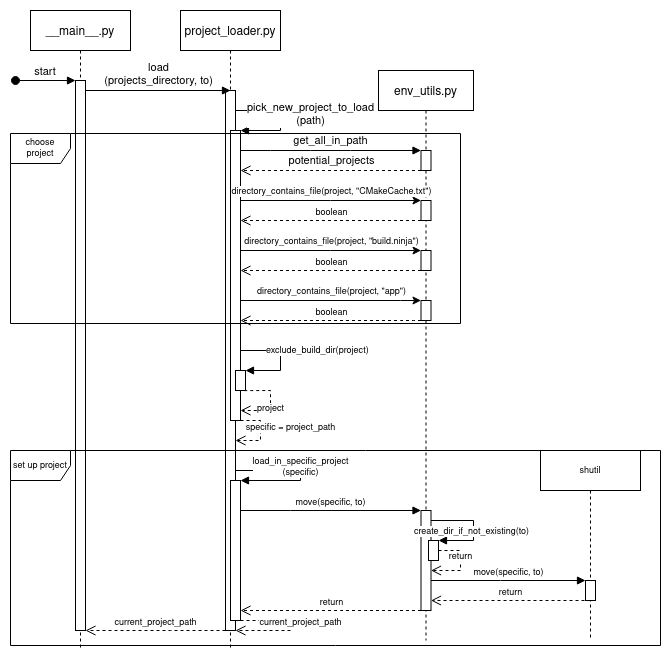

The diagram above was exported from draw.io. Its source (the exported page's mxGraphModel, read from the mxfile embedded in the PNG):
<mxGraphModel dx="1422" dy="795" grid="1" gridSize="10" guides="1" tooltips="1" connect="1" arrows="1" fold="1" page="1" pageScale="1" pageWidth="850" pageHeight="1100" math="0" shadow="0">
  <root>
    <mxCell id="0" />
    <mxCell id="1" parent="0" />
    <mxCell id="3nuBFxr9cyL0pnOWT2aG-1" value="__main__.py" style="shape=umlLifeline;perimeter=lifelinePerimeter;container=1;collapsible=0;recursiveResize=0;rounded=0;shadow=0;strokeWidth=1;" parent="1" vertex="1">
      <mxGeometry x="30" y="30" width="100" height="640" as="geometry" />
    </mxCell>
    <mxCell id="3nuBFxr9cyL0pnOWT2aG-2" value="" style="points=[];perimeter=orthogonalPerimeter;rounded=0;shadow=0;strokeWidth=1;" parent="3nuBFxr9cyL0pnOWT2aG-1" vertex="1">
      <mxGeometry x="45" y="70" width="10" height="550" as="geometry" />
    </mxCell>
    <mxCell id="3nuBFxr9cyL0pnOWT2aG-3" value="start" style="verticalAlign=bottom;startArrow=oval;endArrow=block;startSize=8;shadow=0;strokeWidth=1;" parent="3nuBFxr9cyL0pnOWT2aG-1" target="3nuBFxr9cyL0pnOWT2aG-2" edge="1">
      <mxGeometry relative="1" as="geometry">
        <mxPoint x="-15" y="70" as="sourcePoint" />
      </mxGeometry>
    </mxCell>
    <mxCell id="3nuBFxr9cyL0pnOWT2aG-5" value="project_loader.py" style="shape=umlLifeline;perimeter=lifelinePerimeter;container=1;collapsible=0;recursiveResize=0;rounded=0;shadow=0;strokeWidth=1;" parent="1" vertex="1">
      <mxGeometry x="180" y="30" width="100" height="640" as="geometry" />
    </mxCell>
    <mxCell id="3nuBFxr9cyL0pnOWT2aG-6" value="" style="points=[];perimeter=orthogonalPerimeter;rounded=0;shadow=0;strokeWidth=1;" parent="3nuBFxr9cyL0pnOWT2aG-5" vertex="1">
      <mxGeometry x="45" y="80" width="10" height="540" as="geometry" />
    </mxCell>
    <mxCell id="I_NNnq2KP0wXr3WmkSn1-2" value="" style="html=1;points=[];perimeter=orthogonalPerimeter;" vertex="1" parent="3nuBFxr9cyL0pnOWT2aG-5">
      <mxGeometry x="50" y="120" width="10" height="290" as="geometry" />
    </mxCell>
    <mxCell id="I_NNnq2KP0wXr3WmkSn1-5" value="&lt;div&gt;pick_new_project_to_load&lt;/div&gt;&lt;div&gt;(path)&lt;/div&gt;" style="html=1;verticalAlign=bottom;endArrow=block;rounded=0;" edge="1" parent="3nuBFxr9cyL0pnOWT2aG-5" source="3nuBFxr9cyL0pnOWT2aG-6" target="I_NNnq2KP0wXr3WmkSn1-2">
      <mxGeometry x="0.2381" y="-30" width="80" relative="1" as="geometry">
        <mxPoint x="60" y="90" as="sourcePoint" />
        <mxPoint x="140" y="90" as="targetPoint" />
        <Array as="points">
          <mxPoint x="80" y="100" />
          <mxPoint x="100" y="100" />
          <mxPoint x="100" y="120" />
        </Array>
        <mxPoint x="30" y="30" as="offset" />
      </mxGeometry>
    </mxCell>
    <mxCell id="I_NNnq2KP0wXr3WmkSn1-45" value="specific = project_path" style="html=1;verticalAlign=bottom;endArrow=open;dashed=1;endSize=8;rounded=0;fontSize=9;" edge="1" parent="3nuBFxr9cyL0pnOWT2aG-5" source="I_NNnq2KP0wXr3WmkSn1-2" target="3nuBFxr9cyL0pnOWT2aG-6">
      <mxGeometry x="0.0667" y="30" relative="1" as="geometry">
        <mxPoint x="160" y="450" as="sourcePoint" />
        <mxPoint x="55" y="430" as="targetPoint" />
        <Array as="points">
          <mxPoint x="80" y="410" />
          <mxPoint x="80" y="430" />
        </Array>
        <mxPoint as="offset" />
      </mxGeometry>
    </mxCell>
    <mxCell id="I_NNnq2KP0wXr3WmkSn1-46" value="" style="html=1;points=[];perimeter=orthogonalPerimeter;fontSize=9;" vertex="1" parent="3nuBFxr9cyL0pnOWT2aG-5">
      <mxGeometry x="50" y="470" width="10" height="140" as="geometry" />
    </mxCell>
    <mxCell id="I_NNnq2KP0wXr3WmkSn1-47" value="&lt;div&gt;load_in_specific_project&lt;/div&gt;(specific)" style="html=1;verticalAlign=bottom;endArrow=block;rounded=0;fontSize=9;" edge="1" parent="3nuBFxr9cyL0pnOWT2aG-5">
      <mxGeometry x="0.1111" width="80" relative="1" as="geometry">
        <mxPoint x="55" y="460" as="sourcePoint" />
        <mxPoint x="60" y="470" as="targetPoint" />
        <Array as="points">
          <mxPoint x="120" y="460" />
          <mxPoint x="120" y="470" />
        </Array>
        <mxPoint as="offset" />
      </mxGeometry>
    </mxCell>
    <mxCell id="I_NNnq2KP0wXr3WmkSn1-61" value="current_project_path" style="html=1;verticalAlign=bottom;endArrow=open;dashed=1;endSize=8;rounded=0;fontSize=9;" edge="1" parent="3nuBFxr9cyL0pnOWT2aG-5">
      <mxGeometry x="0.0435" y="-10" relative="1" as="geometry">
        <mxPoint x="60" y="610" as="sourcePoint" />
        <mxPoint x="55" y="620" as="targetPoint" />
        <Array as="points">
          <mxPoint x="110" y="610" />
          <mxPoint x="110" y="620" />
        </Array>
        <mxPoint x="10" y="10" as="offset" />
      </mxGeometry>
    </mxCell>
    <mxCell id="I_NNnq2KP0wXr3WmkSn1-64" value="" style="html=1;points=[];perimeter=orthogonalPerimeter;fontSize=9;fillColor=default;" vertex="1" parent="3nuBFxr9cyL0pnOWT2aG-5">
      <mxGeometry x="55" y="360" width="10" height="20" as="geometry" />
    </mxCell>
    <mxCell id="I_NNnq2KP0wXr3WmkSn1-65" value="exclude_build_dir(project)" style="edgeStyle=orthogonalEdgeStyle;html=1;align=left;spacingLeft=2;endArrow=block;rounded=0;fontSize=9;" edge="1" target="I_NNnq2KP0wXr3WmkSn1-64" parent="3nuBFxr9cyL0pnOWT2aG-5" source="I_NNnq2KP0wXr3WmkSn1-2">
      <mxGeometry x="-0.5294" relative="1" as="geometry">
        <mxPoint x="55" y="390" as="sourcePoint" />
        <Array as="points">
          <mxPoint x="100" y="340" />
          <mxPoint x="100" y="360" />
          <mxPoint x="60" y="360" />
        </Array>
        <mxPoint as="offset" />
      </mxGeometry>
    </mxCell>
    <mxCell id="I_NNnq2KP0wXr3WmkSn1-67" value="project" style="html=1;verticalAlign=bottom;endArrow=open;dashed=1;endSize=8;rounded=0;fontSize=9;exitX=0.874;exitY=1.006;exitDx=0;exitDy=0;exitPerimeter=0;" edge="1" parent="3nuBFxr9cyL0pnOWT2aG-5" source="I_NNnq2KP0wXr3WmkSn1-64" target="I_NNnq2KP0wXr3WmkSn1-2">
      <mxGeometry x="0.0945" y="-10" relative="1" as="geometry">
        <mxPoint x="130" y="430" as="sourcePoint" />
        <mxPoint x="50" y="430" as="targetPoint" />
        <Array as="points">
          <mxPoint x="90" y="380" />
          <mxPoint x="90" y="400" />
        </Array>
        <mxPoint x="10" y="10" as="offset" />
      </mxGeometry>
    </mxCell>
    <mxCell id="I_NNnq2KP0wXr3WmkSn1-1" value="&lt;div&gt;load&lt;/div&gt;&lt;div&gt;(projects_directory, to)&lt;br&gt;&lt;/div&gt;" style="html=1;verticalAlign=bottom;endArrow=block;rounded=0;" edge="1" parent="1" source="3nuBFxr9cyL0pnOWT2aG-2">
      <mxGeometry width="80" relative="1" as="geometry">
        <mxPoint x="150" y="110" as="sourcePoint" />
        <mxPoint x="230" y="110" as="targetPoint" />
      </mxGeometry>
    </mxCell>
    <mxCell id="I_NNnq2KP0wXr3WmkSn1-7" value="env_utils.py" style="shape=umlLifeline;perimeter=lifelinePerimeter;container=1;collapsible=0;recursiveResize=0;rounded=0;shadow=0;strokeWidth=1;" vertex="1" parent="1">
      <mxGeometry x="378" y="90" width="95" height="570" as="geometry" />
    </mxCell>
    <mxCell id="I_NNnq2KP0wXr3WmkSn1-8" value="" style="points=[];perimeter=orthogonalPerimeter;rounded=0;shadow=0;strokeWidth=1;" vertex="1" parent="I_NNnq2KP0wXr3WmkSn1-7">
      <mxGeometry x="42.5" y="80" width="10" height="20" as="geometry" />
    </mxCell>
    <mxCell id="I_NNnq2KP0wXr3WmkSn1-24" value="" style="points=[];perimeter=orthogonalPerimeter;rounded=0;shadow=0;strokeWidth=1;" vertex="1" parent="I_NNnq2KP0wXr3WmkSn1-7">
      <mxGeometry x="42.5" y="130" width="10" height="20" as="geometry" />
    </mxCell>
    <mxCell id="I_NNnq2KP0wXr3WmkSn1-30" value="" style="points=[];perimeter=orthogonalPerimeter;rounded=0;shadow=0;strokeWidth=1;" vertex="1" parent="I_NNnq2KP0wXr3WmkSn1-7">
      <mxGeometry x="42.5" y="180" width="10" height="20" as="geometry" />
    </mxCell>
    <mxCell id="I_NNnq2KP0wXr3WmkSn1-33" value="" style="points=[];perimeter=orthogonalPerimeter;rounded=0;shadow=0;strokeWidth=1;" vertex="1" parent="I_NNnq2KP0wXr3WmkSn1-7">
      <mxGeometry x="42.5" y="230" width="10" height="20" as="geometry" />
    </mxCell>
    <mxCell id="I_NNnq2KP0wXr3WmkSn1-48" value="" style="html=1;points=[];perimeter=orthogonalPerimeter;fontSize=9;" vertex="1" parent="I_NNnq2KP0wXr3WmkSn1-7">
      <mxGeometry x="42.5" y="440" width="10" height="100" as="geometry" />
    </mxCell>
    <mxCell id="I_NNnq2KP0wXr3WmkSn1-51" value="" style="html=1;points=[];perimeter=orthogonalPerimeter;fontSize=9;" vertex="1" parent="I_NNnq2KP0wXr3WmkSn1-7">
      <mxGeometry x="50" y="470" width="10" height="20" as="geometry" />
    </mxCell>
    <mxCell id="I_NNnq2KP0wXr3WmkSn1-52" value="" style="html=1;verticalAlign=bottom;endArrow=block;rounded=0;fontSize=9;" edge="1" parent="I_NNnq2KP0wXr3WmkSn1-7" source="I_NNnq2KP0wXr3WmkSn1-48" target="I_NNnq2KP0wXr3WmkSn1-51">
      <mxGeometry width="80" relative="1" as="geometry">
        <mxPoint x="95" y="440" as="sourcePoint" />
        <mxPoint x="52.5" y="450" as="targetPoint" />
        <Array as="points">
          <mxPoint x="95" y="450" />
          <mxPoint x="95" y="470" />
        </Array>
      </mxGeometry>
    </mxCell>
    <mxCell id="I_NNnq2KP0wXr3WmkSn1-54" value="create_dir_if_not_existing(to)" style="edgeLabel;html=1;align=center;verticalAlign=middle;resizable=0;points=[];fontSize=9;" vertex="1" connectable="0" parent="I_NNnq2KP0wXr3WmkSn1-52">
      <mxGeometry x="0.3371" y="1" relative="1" as="geometry">
        <mxPoint y="-11" as="offset" />
      </mxGeometry>
    </mxCell>
    <mxCell id="I_NNnq2KP0wXr3WmkSn1-70" value="return" style="html=1;verticalAlign=bottom;endArrow=open;dashed=1;endSize=8;rounded=0;fontSize=9;" edge="1" parent="I_NNnq2KP0wXr3WmkSn1-7" source="I_NNnq2KP0wXr3WmkSn1-51" target="I_NNnq2KP0wXr3WmkSn1-48">
      <mxGeometry relative="1" as="geometry">
        <mxPoint x="192" y="290" as="sourcePoint" />
        <mxPoint x="102" y="480" as="targetPoint" />
        <Array as="points">
          <mxPoint x="82" y="480" />
          <mxPoint x="82" y="500" />
        </Array>
      </mxGeometry>
    </mxCell>
    <mxCell id="I_NNnq2KP0wXr3WmkSn1-10" value="get_all_in_path" style="html=1;verticalAlign=bottom;endArrow=block;rounded=0;" edge="1" parent="1" source="I_NNnq2KP0wXr3WmkSn1-2" target="I_NNnq2KP0wXr3WmkSn1-8">
      <mxGeometry width="80" relative="1" as="geometry">
        <mxPoint x="240" y="160" as="sourcePoint" />
        <mxPoint x="320" y="160" as="targetPoint" />
        <Array as="points">
          <mxPoint x="270" y="170" />
          <mxPoint x="310" y="170" />
          <mxPoint x="350" y="170" />
        </Array>
      </mxGeometry>
    </mxCell>
    <mxCell id="I_NNnq2KP0wXr3WmkSn1-11" value="potential_projects" style="html=1;verticalAlign=bottom;endArrow=open;dashed=1;endSize=8;rounded=0;" edge="1" parent="1" source="I_NNnq2KP0wXr3WmkSn1-8" target="I_NNnq2KP0wXr3WmkSn1-2">
      <mxGeometry relative="1" as="geometry">
        <mxPoint x="360" y="210" as="sourcePoint" />
        <mxPoint x="280" y="210" as="targetPoint" />
        <Array as="points">
          <mxPoint x="310" y="190" />
        </Array>
      </mxGeometry>
    </mxCell>
    <mxCell id="I_NNnq2KP0wXr3WmkSn1-27" value="" style="edgeStyle=orthogonalEdgeStyle;rounded=0;orthogonalLoop=1;jettySize=auto;html=1;fontSize=9;" edge="1" parent="1" source="I_NNnq2KP0wXr3WmkSn1-2" target="I_NNnq2KP0wXr3WmkSn1-24">
      <mxGeometry relative="1" as="geometry">
        <mxPoint x="330" y="460" as="targetPoint" />
        <Array as="points">
          <mxPoint x="330" y="220" />
          <mxPoint x="330" y="220" />
        </Array>
      </mxGeometry>
    </mxCell>
    <mxCell id="I_NNnq2KP0wXr3WmkSn1-36" value="directory_contains_file(project, &quot;CMakeCache.txt&quot;)" style="edgeLabel;html=1;align=center;verticalAlign=middle;resizable=0;points=[];fontSize=9;" vertex="1" connectable="0" parent="I_NNnq2KP0wXr3WmkSn1-27">
      <mxGeometry x="0.0536" y="-1" relative="1" as="geometry">
        <mxPoint x="-5" y="-11" as="offset" />
      </mxGeometry>
    </mxCell>
    <mxCell id="I_NNnq2KP0wXr3WmkSn1-29" value="boolean" style="html=1;verticalAlign=bottom;endArrow=open;dashed=1;endSize=8;rounded=0;fontSize=9;" edge="1" parent="1" source="I_NNnq2KP0wXr3WmkSn1-24" target="I_NNnq2KP0wXr3WmkSn1-2">
      <mxGeometry relative="1" as="geometry">
        <mxPoint x="350" y="460" as="sourcePoint" />
        <mxPoint x="270" y="460" as="targetPoint" />
        <Array as="points">
          <mxPoint x="350" y="240" />
        </Array>
      </mxGeometry>
    </mxCell>
    <mxCell id="I_NNnq2KP0wXr3WmkSn1-49" value="move(specific, to)" style="html=1;verticalAlign=bottom;endArrow=block;rounded=0;fontSize=9;" edge="1" parent="1" source="I_NNnq2KP0wXr3WmkSn1-46" target="I_NNnq2KP0wXr3WmkSn1-48">
      <mxGeometry width="80" relative="1" as="geometry">
        <mxPoint x="240" y="520" as="sourcePoint" />
        <mxPoint x="320" y="520" as="targetPoint" />
        <Array as="points">
          <mxPoint x="290" y="530" />
        </Array>
      </mxGeometry>
    </mxCell>
    <mxCell id="I_NNnq2KP0wXr3WmkSn1-56" value="shutil" style="shape=umlLifeline;perimeter=lifelinePerimeter;whiteSpace=wrap;html=1;container=1;collapsible=0;recursiveResize=0;outlineConnect=0;fontSize=9;" vertex="1" parent="1">
      <mxGeometry x="540" y="470" width="100" height="190" as="geometry" />
    </mxCell>
    <mxCell id="I_NNnq2KP0wXr3WmkSn1-57" value="" style="html=1;points=[];perimeter=orthogonalPerimeter;fontSize=9;" vertex="1" parent="I_NNnq2KP0wXr3WmkSn1-56">
      <mxGeometry x="45" y="130" width="10" height="20" as="geometry" />
    </mxCell>
    <mxCell id="I_NNnq2KP0wXr3WmkSn1-58" value="move(specific, to)" style="html=1;verticalAlign=bottom;endArrow=block;rounded=0;fontSize=9;" edge="1" parent="1" source="I_NNnq2KP0wXr3WmkSn1-48" target="I_NNnq2KP0wXr3WmkSn1-57">
      <mxGeometry width="80" relative="1" as="geometry">
        <mxPoint x="380" y="590" as="sourcePoint" />
        <mxPoint x="460" y="590" as="targetPoint" />
        <Array as="points">
          <mxPoint x="500" y="600" />
        </Array>
      </mxGeometry>
    </mxCell>
    <mxCell id="I_NNnq2KP0wXr3WmkSn1-59" value="return" style="html=1;verticalAlign=bottom;endArrow=open;dashed=1;endSize=8;rounded=0;fontSize=9;" edge="1" parent="1" source="I_NNnq2KP0wXr3WmkSn1-57" target="I_NNnq2KP0wXr3WmkSn1-48">
      <mxGeometry relative="1" as="geometry">
        <mxPoint x="480" y="630" as="sourcePoint" />
        <mxPoint x="400" y="630" as="targetPoint" />
        <Array as="points">
          <mxPoint x="590" y="620" />
        </Array>
      </mxGeometry>
    </mxCell>
    <mxCell id="I_NNnq2KP0wXr3WmkSn1-60" value="return" style="html=1;verticalAlign=bottom;endArrow=open;dashed=1;endSize=8;rounded=0;fontSize=9;" edge="1" parent="1" source="I_NNnq2KP0wXr3WmkSn1-48" target="I_NNnq2KP0wXr3WmkSn1-46">
      <mxGeometry relative="1" as="geometry">
        <mxPoint x="357.5" y="680" as="sourcePoint" />
        <mxPoint x="250" y="680" as="targetPoint" />
        <Array as="points">
          <mxPoint x="340" y="630" />
        </Array>
      </mxGeometry>
    </mxCell>
    <mxCell id="I_NNnq2KP0wXr3WmkSn1-62" value="current_project_path" style="html=1;verticalAlign=bottom;endArrow=open;dashed=1;endSize=8;rounded=0;fontSize=9;" edge="1" parent="1" source="3nuBFxr9cyL0pnOWT2aG-6" target="3nuBFxr9cyL0pnOWT2aG-2">
      <mxGeometry relative="1" as="geometry">
        <mxPoint x="197.5" y="730" as="sourcePoint" />
        <mxPoint x="70" y="730" as="targetPoint" />
        <Array as="points">
          <mxPoint x="170" y="650" />
        </Array>
      </mxGeometry>
    </mxCell>
    <mxCell id="I_NNnq2KP0wXr3WmkSn1-32" value="boolean" style="html=1;verticalAlign=bottom;endArrow=open;dashed=1;endSize=8;rounded=0;fontSize=9;" edge="1" parent="1" source="I_NNnq2KP0wXr3WmkSn1-30" target="I_NNnq2KP0wXr3WmkSn1-2">
      <mxGeometry relative="1" as="geometry">
        <mxPoint x="403" y="370" as="sourcePoint" />
        <mxPoint x="293" y="260" as="targetPoint" />
        <Array as="points">
          <mxPoint x="330" y="290" />
        </Array>
      </mxGeometry>
    </mxCell>
    <mxCell id="I_NNnq2KP0wXr3WmkSn1-35" value="boolean" style="html=1;verticalAlign=bottom;endArrow=open;dashed=1;endSize=8;rounded=0;fontSize=9;" edge="1" parent="1" source="I_NNnq2KP0wXr3WmkSn1-33" target="I_NNnq2KP0wXr3WmkSn1-2">
      <mxGeometry relative="1" as="geometry">
        <mxPoint x="403" y="400" as="sourcePoint" />
        <mxPoint x="293" y="290" as="targetPoint" />
        <Array as="points">
          <mxPoint x="413" y="340" />
          <mxPoint x="400" y="340" />
        </Array>
      </mxGeometry>
    </mxCell>
    <mxCell id="I_NNnq2KP0wXr3WmkSn1-34" value="" style="edgeStyle=orthogonalEdgeStyle;rounded=0;orthogonalLoop=1;jettySize=auto;html=1;fontSize=9;" edge="1" parent="1" target="I_NNnq2KP0wXr3WmkSn1-33" source="I_NNnq2KP0wXr3WmkSn1-2">
      <mxGeometry relative="1" as="geometry">
        <mxPoint x="293" y="270.0000000000001" as="sourcePoint" />
        <mxPoint x="383" y="400" as="targetPoint" />
        <Array as="points">
          <mxPoint x="400" y="320" />
          <mxPoint x="400" y="320" />
        </Array>
      </mxGeometry>
    </mxCell>
    <mxCell id="I_NNnq2KP0wXr3WmkSn1-39" value="directory_contains_file(project, &quot;app&quot;)" style="edgeLabel;html=1;align=center;verticalAlign=middle;resizable=0;points=[];fontSize=9;" vertex="1" connectable="0" parent="I_NNnq2KP0wXr3WmkSn1-34">
      <mxGeometry x="-0.1235" relative="1" as="geometry">
        <mxPoint x="11" y="-10" as="offset" />
      </mxGeometry>
    </mxCell>
    <mxCell id="I_NNnq2KP0wXr3WmkSn1-31" value="" style="edgeStyle=orthogonalEdgeStyle;rounded=0;orthogonalLoop=1;jettySize=auto;html=1;fontSize=9;" edge="1" parent="1" target="I_NNnq2KP0wXr3WmkSn1-30" source="I_NNnq2KP0wXr3WmkSn1-2">
      <mxGeometry relative="1" as="geometry">
        <mxPoint x="293" y="240.0000000000001" as="sourcePoint" />
        <mxPoint x="383" y="370" as="targetPoint" />
        <Array as="points">
          <mxPoint x="330" y="270" />
          <mxPoint x="330" y="270" />
        </Array>
      </mxGeometry>
    </mxCell>
    <mxCell id="I_NNnq2KP0wXr3WmkSn1-38" value="directory_contains_file(project, &quot;build.ninja&quot;)" style="edgeLabel;html=1;align=center;verticalAlign=middle;resizable=0;points=[];fontSize=9;" vertex="1" connectable="0" parent="I_NNnq2KP0wXr3WmkSn1-31">
      <mxGeometry x="0.1843" relative="1" as="geometry">
        <mxPoint x="-17" y="-10" as="offset" />
      </mxGeometry>
    </mxCell>
    <mxCell id="I_NNnq2KP0wXr3WmkSn1-74" value="choose project" style="shape=umlFrame;whiteSpace=wrap;html=1;fontSize=9;fillColor=none;" vertex="1" parent="1">
      <mxGeometry x="10" y="153" width="450" height="190" as="geometry" />
    </mxCell>
    <mxCell id="I_NNnq2KP0wXr3WmkSn1-75" value="set up project" style="shape=umlFrame;whiteSpace=wrap;html=1;fontSize=9;fillColor=none;" vertex="1" parent="1">
      <mxGeometry x="10" y="470" width="650" height="195" as="geometry" />
    </mxCell>
    <mxCell id="I_NNnq2KP0wXr3WmkSn1-76" value="" style="rounded=0;whiteSpace=wrap;html=1;fontSize=9;fillColor=none;strokeColor=none;" vertex="1" parent="1">
      <mxGeometry y="20" width="670" height="650" as="geometry" />
    </mxCell>
  </root>
</mxGraphModel>